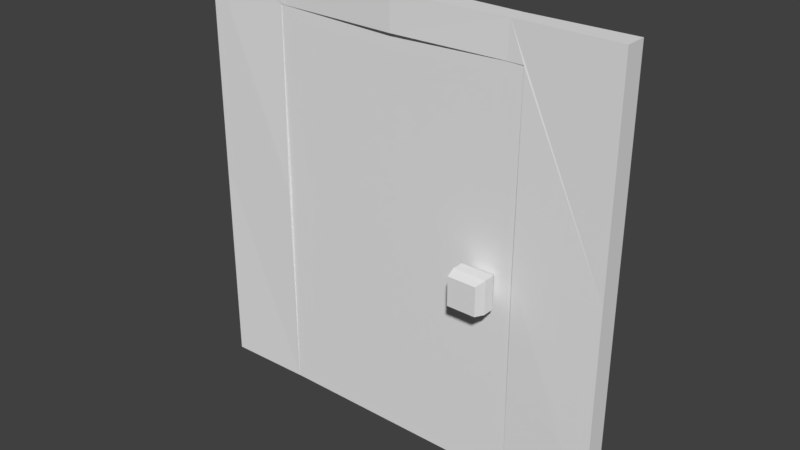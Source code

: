 # Source: door.blend  (saved by Blender 2.79.0; exported with 4.5.12 LTS)
import bpy
from mathutils import Matrix  # noqa: F401  (used for matrix-valued properties, if any)

bpy.ops.wm.read_factory_settings(use_empty=True)
scene = bpy.context.scene
scene.name = 'Scene'

# ---- collections
col_collection_1 = bpy.data.collections.new('Collection 1'); scene.collection.children.link(col_collection_1)

# ---- world
world_world = bpy.data.worlds.new('World'); scene.world = world_world
world_world.color = (0.05088, 0.05088, 0.05088)
world_world.use_sun_shadow = False
world_world.sun_shadow_jitter_overblur = 0.0
world_world.cycles.sampling_method = 'MANUAL'

# ---- meshes
me_cube_002 = bpy.data.meshes.new('Cube.002')
me_cube_002.from_pydata([(0.6, 0.02, -0.46), (0.6, -0.02, -0.46), (0.6, 0.02, 0.46), (0.6, -0.02, 0.46), (0.0, 0.02, -0.46), (0.0, 0.02, 0.46), (0.0, -0.02, -0.46), (0.0, -0.02, 0.46), (0.5006, -0.09768, -0.03309), (0.5006, -0.09768, 0.03309), (0.5087, -0.025, -0.025), (0.5087, -0.025, 0.025), (0.5668, -0.09768, -0.03309), (0.5668, -0.09768, 0.03309), (0.5587, -0.025, -0.025), (0.5587, -0.025, 0.025), (0.4953, -0.04643, -0.03844), (0.4953, -0.07205, -0.03844), (0.4953, -0.07205, 0.03844), (0.4953, -0.04643, 0.03844), (0.5722, -0.07205, -0.03844), (0.5722, -0.04643, -0.03844), (0.5722, -0.04643, 0.03844), (0.5722, -0.07205, 0.03844), (0.5668, 0.09768, 0.03309), (0.5668, 0.09768, -0.03309), (0.5587, 0.025, 0.025), (0.5587, 0.025, -0.025), (0.5006, 0.09768, 0.03309), (0.5006, 0.09768, -0.03309), (0.5087, 0.025, 0.025), (0.5087, 0.025, -0.025), (0.5722, 0.04643, 0.03844), (0.5722, 0.07205, 0.03844), (0.5722, 0.07205, -0.03844), (0.5722, 0.04643, -0.03844), (0.4953, 0.07205, 0.03844), (0.4953, 0.04643, 0.03844), (0.4953, 0.04643, -0.03844), (0.4953, 0.07205, -0.03844)], [], [(5, 2, 0, 4), (3, 7, 6, 1), (0, 1, 6, 4), (4, 6, 7, 5), (0, 2, 3, 1), (7, 3, 2, 5), (16, 19, 11, 10), (10, 11, 15, 14), (20, 23, 13, 12), (12, 13, 9, 8), (17, 20, 12, 8), (23, 18, 9, 13), (15, 11, 19, 22), (22, 19, 18, 23), (10, 14, 21, 16), (16, 21, 20, 17), (14, 15, 22, 21), (21, 22, 23, 20), (8, 9, 18, 17), (17, 18, 19, 16), (32, 26, 27, 35), (26, 30, 31, 27), (36, 28, 29, 39), (28, 24, 25, 29), (33, 24, 28, 36), (39, 29, 25, 34), (31, 38, 35, 27), (38, 39, 34, 35), (26, 32, 37, 30), (32, 33, 36, 37), (30, 37, 38, 31), (37, 36, 39, 38), (24, 33, 34, 25), (33, 32, 35, 34)])
_uv = me_cube_002.uv_layers.new(name='UVMap')
_uv.uv.foreach_set('vector', [0.0, 0.875, 0.0, 0.75, 0.0, 1.0, 0.0, 1.0, 1.0, 0.25, 1.0, 0.375, 1.0, 0.0, 1.0, 0.0, 0.0, 0.5, 1.0, 0.5, 1.0, 0.25, 0.0, 0.25, 0.0, 0.25, 1.0, 0.25, 1.0, 0.375, 0.0, 0.875, 0.0, 0.5, 0.0, 0.75, 1.0, 0.25, 1.0, 0.5, 1.0, 0.375, 1.0, 0.25, 0.0, 0.75, 0.0, 0.875, 0.0, 0.0, 0.0, 0.0, 0.0, 0.0, 0.0, 0.0, 0.0, 0.0, 0.0, 0.0, 0.0, 0.0, 0.0, 0.0, 0.0, 0.0, 0.0, 0.0, 0.0, 0.0, 0.0, 0.0, 0.0, 0.0, 0.0, 0.0, 0.0, 0.0, 0.0, 0.0, 0.0, 0.0, 0.0, 0.0, 0.0, 0.0, 0.0, 0.0, 0.0, 0.0, 0.0, 0.0, 0.0, 0.0, 0.0, 0.0, 0.0, 0.0, 0.0, 0.0, 0.0, 0.0, 0.0, 0.0, 0.0, 0.0, 0.0, 0.0, 0.0, 0.0, 0.0, 0.0, 0.0, 0.0, 0.0, 0.0, 0.0, 0.0, 0.0, 0.0, 0.0, 0.0, 0.0, 0.0, 0.0, 0.0, 0.0, 0.0, 0.0, 0.0, 0.0, 0.0, 0.0, 0.0, 0.0, 0.0, 0.0, 0.0, 0.0, 0.0, 0.0, 0.0, 0.0, 0.0, 0.0, 0.0, 0.0, 0.0, 0.0, 0.0, 0.0, 0.0, 0.0, 0.0, 0.0, 0.0, 0.0, 0.0, 0.0, 0.0, 0.0, 0.0, 0.0, 0.0, 0.0, 0.0, 0.0, 0.0, 0.0, 0.0, 0.0, 0.0, 0.0, 0.0, 0.0, 0.0, 0.0, 0.0, 0.0, 0.0, 0.0, 0.0, 0.0, 0.0, 0.0, 0.0, 0.0, 0.0, 0.0, 0.0, 0.0, 0.0, 0.0, 0.0, 0.0, 0.0, 0.0, 0.0, 0.0, 0.0, 0.0, 0.0, 0.0, 0.0, 0.0, 0.0, 0.0, 0.0, 0.0, 0.0, 0.0, 0.0, 0.0, 0.0, 0.0, 0.0, 0.0, 0.0, 0.0, 0.0, 0.0, 0.0, 0.0, 0.0, 0.0, 0.0, 0.0, 0.0, 0.0, 0.0, 0.0, 0.0, 0.0, 0.0, 0.0, 0.0, 0.0, 0.0, 0.0, 0.0, 0.0, 0.0, 0.0, 0.0, 0.0, 0.0, 0.0, 0.0, 0.0, 0.0, 0.0, 0.0, 0.0, 0.0, 0.0, 0.0, 0.0, 0.0, 0.0, 0.0, 0.0, 0.0, 0.0, 0.0, 0.0, 0.0, 0.0, 0.0, 0.0, 0.0, 0.0, 0.0])
me_cube_002.use_remesh_preserve_volume = False
me_cube_002.use_remesh_preserve_attributes = False
me_cube_002.use_mirror_vertex_groups = False
me_cube_002.update()
me_cube_000 = bpy.data.meshes.new('Cube.000')
me_cube_000.from_pydata([(-0.5, 0.025, 0.5), (-0.5, -0.025, 0.5), (0.5, 0.025, 0.5), (0.5, -0.025, 0.5), (0.266, 0.02012, 0.5), (2.384e-07, 0.03, 0.5), (-0.2908, 0.02, 0.5), (-0.2908, -0.02, 0.5), (2.384e-07, -0.03, 0.5), (0.266, -0.02012, 0.5), (-0.5, 0.025, -0.5), (-0.5, -0.025, -0.5), (0.5, 0.025, -0.5), (0.5, -0.025, -0.5), (-0.5, 0.025, 0.0), (-0.5, -0.025, 0.0), (0.5, 0.025, 0.0), (0.5, -0.025, 0.0), (0.2634, -0.0209, 0.42), (-0.3, -0.02022, -0.5), (0.3, -0.02083, -0.5), (-0.2843, -0.0208, 0.42), (0.3, -0.025, 0.0), (-0.3, -0.025, 0.0), (-0.001986, -0.0292, 0.42), (0.3, -0.02166, 0.42), (-0.3, -0.0208, 0.42), (-0.2843, 0.0208, 0.42), (0.3, 0.02083, -0.5), (0.2634, 0.0209, 0.42), (-0.3, 0.025, 0.0), (-0.001986, 0.0292, 0.42), (-0.3, 0.02022, -0.5), (0.3, 0.025, 0.0), (-0.3, 0.02118, 0.42), (0.3, 0.0209, 0.42)], [], [(14, 15, 1, 0), (4, 9, 3, 2), (7, 1, 15, 23, 26, 21), (4, 2, 16, 33, 35, 29), (2, 3, 17, 16), (0, 6, 27, 34, 30, 14), (6, 5, 31, 27), (5, 4, 29, 31), (3, 9, 18, 25, 22, 17), (9, 8, 24, 18), (8, 7, 21, 24), (0, 1, 7, 6), (6, 7, 8, 5), (5, 8, 9, 4), (14, 10, 11, 15), (12, 16, 17, 13), (10, 14, 30, 32), (13, 17, 22, 20), (19, 23, 15, 11), (28, 33, 16, 12), (11, 10, 32, 19), (20, 28, 12, 13), (22, 33, 28, 20), (25, 35, 33, 22), (24, 31, 29, 18), (21, 27, 31, 24), (23, 30, 34, 26), (19, 32, 30, 23), (26, 34, 27, 21), (18, 29, 35, 25)])
_uv = me_cube_000.uv_layers.new(name='UVMap')
_uv.uv.foreach_set('vector', [0.0, 0.0, 1.0, 0.0, 1.0, 1.0, 0.0, 1.0, 0.0, 0.0, 1.0, 0.0, 1.0, 1.0, 0.0, 1.0, 0.0, 0.0, 1.0, 0.0, 1.0, 1.0, 0.2, 1.0, 0.07168, 0.16, 0.0, 0.16, 0.0, 0.0, 1.0, 0.0, 1.0, 1.0, 0.2, 1.0, 0.154, 0.16, 0.0, 0.16, 0.0, 0.0, 1.0, 0.0, 1.0, 1.0, 0.0, 1.0, 0.0, 0.0, 1.0, 0.0, 1.0, 0.16, 0.9283, 0.16, 0.8, 1.0, 0.0, 1.0, 0.0, 0.0, 1.0, 0.0, 1.0, 0.16, 0.0, 0.16, 0.0, 0.0, 1.0, 0.0, 1.0, 0.16, 0.0, 0.16, 0.0, 0.0, 1.0, 0.0, 1.0, 0.16, 0.846, 0.16, 0.8, 1.0, 0.0, 1.0, 0.0, 0.0, 1.0, 0.0, 1.0, 0.16, 0.0, 0.16, 0.0, 0.0, 1.0, 0.0, 1.0, 0.16, 0.0, 0.16, 0.0, 0.0, 1.0, 0.0, 1.0, 1.0, 0.0, 1.0, 0.0, 0.0, 1.0, 0.0, 1.0, 1.0, 0.0, 1.0, 0.0, 0.0, 1.0, 0.0, 1.0, 1.0, 0.0, 1.0, 0.0, 0.0, 0.0, 1.0, 1.0, 1.0, 1.0, 0.0, 0.0, 0.0, 0.0, 1.0, 1.0, 1.0, 1.0, 0.0, 0.0, 0.0, 0.0, 1.0, 0.8, 1.0, 0.956, 0.0, 0.0, 0.0, 0.0, 1.0, 0.8, 1.0, 0.8546, 0.0, 0.044, 0.0, 0.2, 1.0, 1.0, 1.0, 1.0, 0.0, 0.1454, 0.0, 0.2, 1.0, 1.0, 1.0, 1.0, 0.0, 1.0, 0.0, 0.0, 0.0, 0.956, 0.0, 0.044, 0.0, 0.8546, 0.0, 0.1454, 0.0, 1.0, 0.0, 1.0, 0.0, 0.8, 1.0, 0.2, 1.0, 0.1454, 0.0, 0.8546, 0.0, 0.846, 0.16, 0.154, 0.16, 0.2, 1.0, 0.8, 1.0, 1.0, 0.16, 0.0, 0.16, 1.0, 0.16, 0.0, 0.16, 1.0, 0.16, 0.0, 0.16, 1.0, 0.16, 1.0, 0.16, 0.2, 1.0, 0.8, 1.0, 0.9283, 0.16, 0.07168, 0.16, 0.044, 0.0, 0.956, 0.0, 0.8, 1.0, 0.2, 1.0, 0.07168, 0.16, 0.9283, 0.16, 1.0, 0.16, 1.0, 0.16, 0.0, 0.16, 1.0, 0.16, 0.154, 0.16, 0.846, 0.16])
me_cube_000.use_remesh_preserve_volume = False
me_cube_000.use_remesh_preserve_attributes = False
me_cube_000.use_mirror_vertex_groups = False
me_cube_000.update()

# ---- objects
ob_door = bpy.data.objects.new('Door', me_cube_002)
ob_frame = bpy.data.objects.new('Frame', me_cube_000)

# ---- transforms, parenting, visibility, modifiers, constraints
ob_door.location = (-0.3, -4.657e-09, -0.04)
ob_door.lineart.crease_threshold = 0.0
ob_frame.location = (0.0, 0.0, 0.0)
ob_frame.lineart.crease_threshold = 0.0

# ---- collection membership
col_collection_1.objects.link(ob_door)
col_collection_1.objects.link(ob_frame)

# ---- scene / render settings (as saved in the file)
scene.frame_start = 1; scene.frame_end = 250; scene.frame_set(0)
scene.render.engine = 'BLENDER_EEVEE_NEXT'
scene.render.resolution_percentage = 50
scene.render.dither_intensity = 0.0
scene.cycles.use_denoising = False
scene.cycles.samples = 128
scene.cycles.sampling_pattern = 'TABULATED_SOBOL'
scene.cycles.light_sampling_threshold = 0.0
scene.cycles.use_adaptive_sampling = False
scene.cycles.use_light_tree = False
scene.cycles.blur_glossy = 0.0
scene.cycles.sample_clamp_indirect = 0.0
scene.view_settings.view_transform = 'Standard'
bpy.context.view_layer.update()

# ---- added for rendering (the .blend has no active camera and no usable light): camera, sun
cam_auto = bpy.data.cameras.new('AutoCamera')
cam_auto.lens = 50.0
cam_auto.sensor_width = 36.0
cam_auto.clip_end = 1000.0
ob_auto_camera = bpy.data.objects.new('AutoCamera', cam_auto)
scene.collection.objects.link(ob_auto_camera)
ob_auto_camera.location = (1.32089, -1.58507, 1.05671)
ob_auto_camera.rotation_euler = (1.09748, -7.21219e-08, 0.694738)
scene.camera = ob_auto_camera
light_auto_sun = bpy.data.lights.new('AutoSun', 'SUN')
light_auto_sun.energy = 3.0
light_auto_sun.angle = 0.0523599
ob_auto_sun = bpy.data.objects.new('AutoSun', light_auto_sun)
scene.collection.objects.link(ob_auto_sun)
ob_auto_sun.rotation_euler = (0.872665, 0.174533, 0.523599)
bpy.context.view_layer.update()
